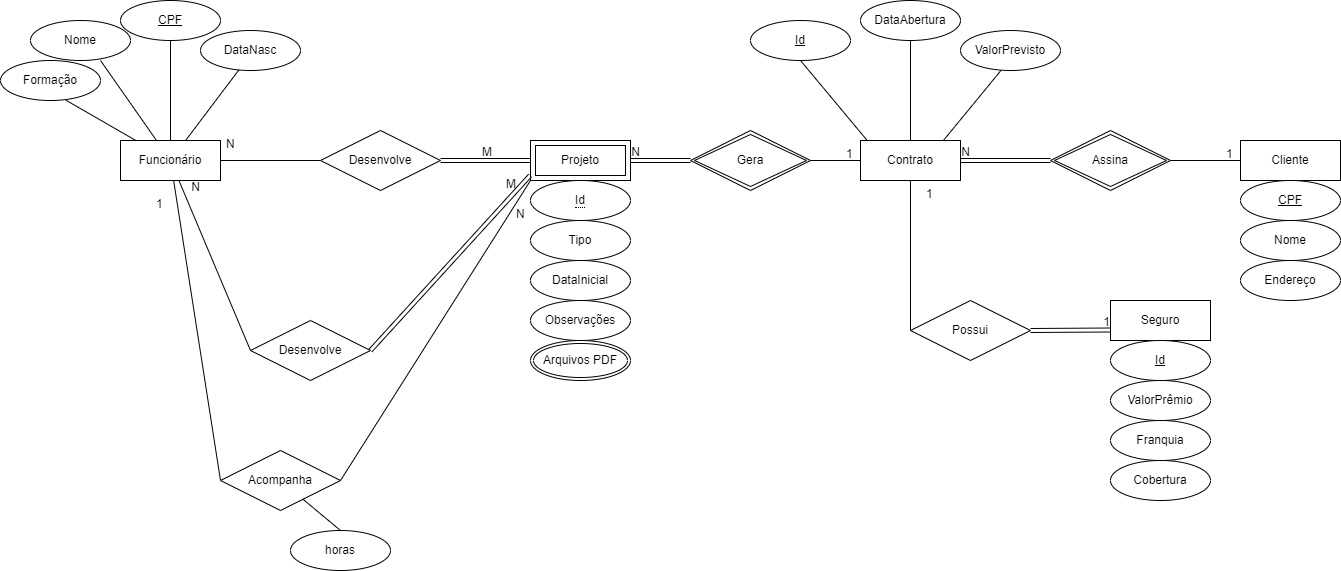

The diagram above was exported from draw.io. Its source (the exported page's mxGraphModel, read from the mxfile embedded in the PNG):
<mxGraphModel dx="1038" dy="489" grid="1" gridSize="10" guides="1" tooltips="1" connect="1" arrows="1" fold="1" page="1" pageScale="1" pageWidth="3300" pageHeight="4681" math="0" shadow="0">
  <root>
    <mxCell id="0" />
    <mxCell id="1" parent="0" />
    <mxCell id="R_KpN-oaigZ0lbmZ4zxw-39" style="edgeStyle=none;rounded=0;orthogonalLoop=1;jettySize=auto;html=1;entryX=0.5;entryY=1;entryDx=0;entryDy=0;endArrow=none;endFill=0;" parent="1" source="R_KpN-oaigZ0lbmZ4zxw-1" target="R_KpN-oaigZ0lbmZ4zxw-8" edge="1">
      <mxGeometry relative="1" as="geometry" />
    </mxCell>
    <mxCell id="R_KpN-oaigZ0lbmZ4zxw-40" style="edgeStyle=none;rounded=0;orthogonalLoop=1;jettySize=auto;html=1;entryX=0.384;entryY=0.985;entryDx=0;entryDy=0;entryPerimeter=0;endArrow=none;endFill=0;" parent="1" source="R_KpN-oaigZ0lbmZ4zxw-1" target="R_KpN-oaigZ0lbmZ4zxw-10" edge="1">
      <mxGeometry relative="1" as="geometry" />
    </mxCell>
    <mxCell id="R_KpN-oaigZ0lbmZ4zxw-41" style="edgeStyle=none;rounded=0;orthogonalLoop=1;jettySize=auto;html=1;endArrow=none;endFill=0;" parent="1" source="R_KpN-oaigZ0lbmZ4zxw-1" edge="1">
      <mxGeometry relative="1" as="geometry">
        <mxPoint x="250" y="170" as="targetPoint" />
      </mxGeometry>
    </mxCell>
    <mxCell id="R_KpN-oaigZ0lbmZ4zxw-42" style="edgeStyle=none;rounded=0;orthogonalLoop=1;jettySize=auto;html=1;entryX=0.656;entryY=0.995;entryDx=0;entryDy=0;entryPerimeter=0;endArrow=none;endFill=0;" parent="1" source="R_KpN-oaigZ0lbmZ4zxw-1" target="R_KpN-oaigZ0lbmZ4zxw-11" edge="1">
      <mxGeometry relative="1" as="geometry" />
    </mxCell>
    <mxCell id="R_KpN-oaigZ0lbmZ4zxw-50" style="edgeStyle=none;rounded=0;orthogonalLoop=1;jettySize=auto;html=1;entryX=0;entryY=0.5;entryDx=0;entryDy=0;endArrow=none;endFill=0;" parent="1" source="R_KpN-oaigZ0lbmZ4zxw-1" target="R_KpN-oaigZ0lbmZ4zxw-49" edge="1">
      <mxGeometry relative="1" as="geometry" />
    </mxCell>
    <mxCell id="R_KpN-oaigZ0lbmZ4zxw-64" style="edgeStyle=none;rounded=0;orthogonalLoop=1;jettySize=auto;html=1;endArrow=none;endFill=0;entryX=0;entryY=0.5;entryDx=0;entryDy=0;" parent="1" source="R_KpN-oaigZ0lbmZ4zxw-1" target="R_KpN-oaigZ0lbmZ4zxw-63" edge="1">
      <mxGeometry relative="1" as="geometry">
        <mxPoint x="400" y="650" as="targetPoint" />
      </mxGeometry>
    </mxCell>
    <mxCell id="R_KpN-oaigZ0lbmZ4zxw-1" value="Funcionário" style="whiteSpace=wrap;html=1;align=center;" parent="1" vertex="1">
      <mxGeometry x="270" y="250" width="100" height="40" as="geometry" />
    </mxCell>
    <mxCell id="R_KpN-oaigZ0lbmZ4zxw-44" style="edgeStyle=none;rounded=0;orthogonalLoop=1;jettySize=auto;html=1;entryX=1;entryY=0.5;entryDx=0;entryDy=0;endArrow=none;endFill=0;" parent="1" source="R_KpN-oaigZ0lbmZ4zxw-2" target="R_KpN-oaigZ0lbmZ4zxw-34" edge="1">
      <mxGeometry relative="1" as="geometry" />
    </mxCell>
    <mxCell id="R_KpN-oaigZ0lbmZ4zxw-2" value="Cliente" style="whiteSpace=wrap;html=1;align=center;" parent="1" vertex="1">
      <mxGeometry x="1390" y="250" width="100" height="40" as="geometry" />
    </mxCell>
    <mxCell id="R_KpN-oaigZ0lbmZ4zxw-56" style="edgeStyle=none;rounded=0;orthogonalLoop=1;jettySize=auto;html=1;entryX=0;entryY=0.5;entryDx=0;entryDy=0;endArrow=none;endFill=0;" parent="1" source="R_KpN-oaigZ0lbmZ4zxw-3" target="R_KpN-oaigZ0lbmZ4zxw-55" edge="1">
      <mxGeometry relative="1" as="geometry" />
    </mxCell>
    <mxCell id="R_KpN-oaigZ0lbmZ4zxw-57" style="edgeStyle=none;rounded=0;orthogonalLoop=1;jettySize=auto;html=1;entryX=0.5;entryY=1;entryDx=0;entryDy=0;endArrow=none;endFill=0;exitX=0.072;exitY=0.015;exitDx=0;exitDy=0;exitPerimeter=0;" parent="1" source="R_KpN-oaigZ0lbmZ4zxw-3" target="R_KpN-oaigZ0lbmZ4zxw-12" edge="1">
      <mxGeometry relative="1" as="geometry" />
    </mxCell>
    <mxCell id="R_KpN-oaigZ0lbmZ4zxw-58" style="edgeStyle=none;rounded=0;orthogonalLoop=1;jettySize=auto;html=1;entryX=0.5;entryY=1;entryDx=0;entryDy=0;endArrow=none;endFill=0;" parent="1" source="R_KpN-oaigZ0lbmZ4zxw-3" target="R_KpN-oaigZ0lbmZ4zxw-13" edge="1">
      <mxGeometry relative="1" as="geometry" />
    </mxCell>
    <mxCell id="R_KpN-oaigZ0lbmZ4zxw-59" style="edgeStyle=none;rounded=0;orthogonalLoop=1;jettySize=auto;html=1;entryX=0.416;entryY=0.965;entryDx=0;entryDy=0;entryPerimeter=0;endArrow=none;endFill=0;exitX=0.824;exitY=0.015;exitDx=0;exitDy=0;exitPerimeter=0;" parent="1" source="R_KpN-oaigZ0lbmZ4zxw-3" target="R_KpN-oaigZ0lbmZ4zxw-14" edge="1">
      <mxGeometry relative="1" as="geometry" />
    </mxCell>
    <mxCell id="R_KpN-oaigZ0lbmZ4zxw-3" value="Contrato" style="whiteSpace=wrap;html=1;align=center;" parent="1" vertex="1">
      <mxGeometry x="1010" y="250" width="100" height="40" as="geometry" />
    </mxCell>
    <mxCell id="R_KpN-oaigZ0lbmZ4zxw-5" value="Projeto" style="shape=ext;margin=3;double=1;whiteSpace=wrap;html=1;align=center;" parent="1" vertex="1">
      <mxGeometry x="680" y="250" width="100" height="40" as="geometry" />
    </mxCell>
    <mxCell id="R_KpN-oaigZ0lbmZ4zxw-7" value="Seguro" style="whiteSpace=wrap;html=1;align=center;" parent="1" vertex="1">
      <mxGeometry x="1260" y="410" width="100" height="40" as="geometry" />
    </mxCell>
    <mxCell id="R_KpN-oaigZ0lbmZ4zxw-8" value="CPF" style="ellipse;whiteSpace=wrap;html=1;align=center;fontStyle=4;" parent="1" vertex="1">
      <mxGeometry x="270" y="110" width="100" height="40" as="geometry" />
    </mxCell>
    <mxCell id="R_KpN-oaigZ0lbmZ4zxw-9" value="Nome" style="ellipse;whiteSpace=wrap;html=1;align=center;" parent="1" vertex="1">
      <mxGeometry x="180" y="130" width="100" height="40" as="geometry" />
    </mxCell>
    <mxCell id="R_KpN-oaigZ0lbmZ4zxw-10" value="DataNasc" style="ellipse;whiteSpace=wrap;html=1;align=center;" parent="1" vertex="1">
      <mxGeometry x="350" y="140" width="100" height="40" as="geometry" />
    </mxCell>
    <mxCell id="R_KpN-oaigZ0lbmZ4zxw-11" value="Formação" style="ellipse;whiteSpace=wrap;html=1;align=center;" parent="1" vertex="1">
      <mxGeometry x="150" y="170" width="100" height="40" as="geometry" />
    </mxCell>
    <mxCell id="R_KpN-oaigZ0lbmZ4zxw-12" value="Id" style="ellipse;whiteSpace=wrap;html=1;align=center;fontStyle=4;" parent="1" vertex="1">
      <mxGeometry x="900" y="130" width="100" height="40" as="geometry" />
    </mxCell>
    <mxCell id="R_KpN-oaigZ0lbmZ4zxw-13" value="DataAbertura" style="ellipse;whiteSpace=wrap;html=1;align=center;" parent="1" vertex="1">
      <mxGeometry x="1010" y="110" width="100" height="40" as="geometry" />
    </mxCell>
    <mxCell id="R_KpN-oaigZ0lbmZ4zxw-14" value="ValorPrevisto" style="ellipse;whiteSpace=wrap;html=1;align=center;" parent="1" vertex="1">
      <mxGeometry x="1110" y="140" width="100" height="40" as="geometry" />
    </mxCell>
    <mxCell id="R_KpN-oaigZ0lbmZ4zxw-16" value="Nome" style="ellipse;whiteSpace=wrap;html=1;align=center;" parent="1" vertex="1">
      <mxGeometry x="1390" y="330" width="100" height="40" as="geometry" />
    </mxCell>
    <mxCell id="R_KpN-oaigZ0lbmZ4zxw-17" value="CPF" style="ellipse;whiteSpace=wrap;html=1;align=center;fontStyle=4;" parent="1" vertex="1">
      <mxGeometry x="1390" y="290" width="100" height="40" as="geometry" />
    </mxCell>
    <mxCell id="R_KpN-oaigZ0lbmZ4zxw-18" value="Endereço" style="ellipse;whiteSpace=wrap;html=1;align=center;" parent="1" vertex="1">
      <mxGeometry x="1390" y="370" width="100" height="40" as="geometry" />
    </mxCell>
    <mxCell id="R_KpN-oaigZ0lbmZ4zxw-20" value="Tipo" style="ellipse;whiteSpace=wrap;html=1;align=center;" parent="1" vertex="1">
      <mxGeometry x="680" y="330" width="100" height="40" as="geometry" />
    </mxCell>
    <mxCell id="R_KpN-oaigZ0lbmZ4zxw-21" value="DataInicial" style="ellipse;whiteSpace=wrap;html=1;align=center;" parent="1" vertex="1">
      <mxGeometry x="680" y="370" width="100" height="40" as="geometry" />
    </mxCell>
    <mxCell id="R_KpN-oaigZ0lbmZ4zxw-22" value="Observações" style="ellipse;whiteSpace=wrap;html=1;align=center;" parent="1" vertex="1">
      <mxGeometry x="680" y="410" width="100" height="40" as="geometry" />
    </mxCell>
    <mxCell id="R_KpN-oaigZ0lbmZ4zxw-23" value="Arquivos PDF" style="ellipse;shape=doubleEllipse;margin=3;whiteSpace=wrap;html=1;align=center;" parent="1" vertex="1">
      <mxGeometry x="680" y="450" width="100" height="40" as="geometry" />
    </mxCell>
    <mxCell id="R_KpN-oaigZ0lbmZ4zxw-24" value="Id" style="ellipse;whiteSpace=wrap;html=1;align=center;fontStyle=4;" parent="1" vertex="1">
      <mxGeometry x="1260" y="450" width="100" height="40" as="geometry" />
    </mxCell>
    <mxCell id="R_KpN-oaigZ0lbmZ4zxw-25" value="ValorPrêmio" style="ellipse;whiteSpace=wrap;html=1;align=center;" parent="1" vertex="1">
      <mxGeometry x="1260" y="490" width="100" height="40" as="geometry" />
    </mxCell>
    <mxCell id="R_KpN-oaigZ0lbmZ4zxw-26" value="Franquia" style="ellipse;whiteSpace=wrap;html=1;align=center;" parent="1" vertex="1">
      <mxGeometry x="1260" y="530" width="100" height="40" as="geometry" />
    </mxCell>
    <mxCell id="R_KpN-oaigZ0lbmZ4zxw-27" value="Cobertura" style="ellipse;whiteSpace=wrap;html=1;align=center;" parent="1" vertex="1">
      <mxGeometry x="1260" y="570" width="100" height="40" as="geometry" />
    </mxCell>
    <mxCell id="R_KpN-oaigZ0lbmZ4zxw-32" style="rounded=0;orthogonalLoop=1;jettySize=auto;html=1;entryX=1;entryY=0.5;entryDx=0;entryDy=0;endArrow=none;endFill=0;" parent="1" source="R_KpN-oaigZ0lbmZ4zxw-28" target="R_KpN-oaigZ0lbmZ4zxw-1" edge="1">
      <mxGeometry relative="1" as="geometry" />
    </mxCell>
    <mxCell id="R_KpN-oaigZ0lbmZ4zxw-28" value="Desenvolve" style="shape=rhombus;perimeter=rhombusPerimeter;whiteSpace=wrap;html=1;align=center;" parent="1" vertex="1">
      <mxGeometry x="470" y="240" width="120" height="60" as="geometry" />
    </mxCell>
    <mxCell id="R_KpN-oaigZ0lbmZ4zxw-29" value="" style="shape=link;html=1;rounded=0;entryX=0;entryY=0.5;entryDx=0;entryDy=0;" parent="1" target="R_KpN-oaigZ0lbmZ4zxw-5" edge="1">
      <mxGeometry relative="1" as="geometry">
        <mxPoint x="590" y="270" as="sourcePoint" />
        <mxPoint x="650" y="269.5" as="targetPoint" />
      </mxGeometry>
    </mxCell>
    <mxCell id="R_KpN-oaigZ0lbmZ4zxw-30" value="M" style="resizable=0;html=1;align=left;verticalAlign=bottom;" parent="R_KpN-oaigZ0lbmZ4zxw-29" connectable="0" vertex="1">
      <mxGeometry x="-1" relative="1" as="geometry">
        <mxPoint x="40" as="offset" />
      </mxGeometry>
    </mxCell>
    <mxCell id="R_KpN-oaigZ0lbmZ4zxw-33" value="N" style="text;strokeColor=none;fillColor=none;spacingLeft=4;spacingRight=4;overflow=hidden;rotatable=0;points=[[0,0.5],[1,0.5]];portConstraint=eastwest;fontSize=12;" parent="1" vertex="1">
      <mxGeometry x="370" y="240" width="40" height="30" as="geometry" />
    </mxCell>
    <mxCell id="R_KpN-oaigZ0lbmZ4zxw-34" value="Assina" style="shape=rhombus;double=1;perimeter=rhombusPerimeter;whiteSpace=wrap;html=1;align=center;" parent="1" vertex="1">
      <mxGeometry x="1200" y="240" width="120" height="60" as="geometry" />
    </mxCell>
    <mxCell id="R_KpN-oaigZ0lbmZ4zxw-35" value="" style="shape=link;html=1;rounded=0;endArrow=none;endFill=0;exitX=1;exitY=0.5;exitDx=0;exitDy=0;" parent="1" source="R_KpN-oaigZ0lbmZ4zxw-3" edge="1">
      <mxGeometry relative="1" as="geometry">
        <mxPoint x="1470" y="519" as="sourcePoint" />
        <mxPoint x="1200" y="270" as="targetPoint" />
      </mxGeometry>
    </mxCell>
    <mxCell id="R_KpN-oaigZ0lbmZ4zxw-36" value="N" style="resizable=0;html=1;align=right;verticalAlign=bottom;" parent="R_KpN-oaigZ0lbmZ4zxw-35" connectable="0" vertex="1">
      <mxGeometry x="1" relative="1" as="geometry">
        <mxPoint x="-80" as="offset" />
      </mxGeometry>
    </mxCell>
    <mxCell id="R_KpN-oaigZ0lbmZ4zxw-38" value="1" style="text;strokeColor=none;fillColor=none;spacingLeft=4;spacingRight=4;overflow=hidden;rotatable=0;points=[[0,0.5],[1,0.5]];portConstraint=eastwest;fontSize=12;" parent="1" vertex="1">
      <mxGeometry x="1370" y="250" width="20" height="20" as="geometry" />
    </mxCell>
    <mxCell id="R_KpN-oaigZ0lbmZ4zxw-47" style="edgeStyle=none;rounded=0;orthogonalLoop=1;jettySize=auto;html=1;entryX=0;entryY=0.5;entryDx=0;entryDy=0;endArrow=none;endFill=0;" parent="1" source="R_KpN-oaigZ0lbmZ4zxw-43" target="R_KpN-oaigZ0lbmZ4zxw-3" edge="1">
      <mxGeometry relative="1" as="geometry" />
    </mxCell>
    <mxCell id="R_KpN-oaigZ0lbmZ4zxw-43" value="Gera" style="shape=rhombus;double=1;perimeter=rhombusPerimeter;whiteSpace=wrap;html=1;align=center;" parent="1" vertex="1">
      <mxGeometry x="840" y="240" width="120" height="60" as="geometry" />
    </mxCell>
    <mxCell id="R_KpN-oaigZ0lbmZ4zxw-45" value="" style="shape=link;html=1;rounded=0;endArrow=none;endFill=0;exitX=1;exitY=0.5;exitDx=0;exitDy=0;entryX=0;entryY=0.5;entryDx=0;entryDy=0;" parent="1" source="R_KpN-oaigZ0lbmZ4zxw-5" target="R_KpN-oaigZ0lbmZ4zxw-43" edge="1">
      <mxGeometry relative="1" as="geometry">
        <mxPoint x="1040" y="470" as="sourcePoint" />
        <mxPoint x="1200" y="470" as="targetPoint" />
      </mxGeometry>
    </mxCell>
    <mxCell id="R_KpN-oaigZ0lbmZ4zxw-46" value="N" style="resizable=0;html=1;align=right;verticalAlign=bottom;" parent="R_KpN-oaigZ0lbmZ4zxw-45" connectable="0" vertex="1">
      <mxGeometry x="1" relative="1" as="geometry">
        <mxPoint x="-50" as="offset" />
      </mxGeometry>
    </mxCell>
    <mxCell id="R_KpN-oaigZ0lbmZ4zxw-48" value="1" style="text;strokeColor=none;fillColor=none;spacingLeft=4;spacingRight=4;overflow=hidden;rotatable=0;points=[[0,0.5],[1,0.5]];portConstraint=eastwest;fontSize=12;" parent="1" vertex="1">
      <mxGeometry x="990" y="250" width="20" height="20" as="geometry" />
    </mxCell>
    <mxCell id="R_KpN-oaigZ0lbmZ4zxw-49" value="Desenvolve" style="shape=rhombus;perimeter=rhombusPerimeter;whiteSpace=wrap;html=1;align=center;" parent="1" vertex="1">
      <mxGeometry x="400" y="430" width="120" height="60" as="geometry" />
    </mxCell>
    <mxCell id="R_KpN-oaigZ0lbmZ4zxw-52" value="" style="shape=link;html=1;rounded=0;endArrow=none;endFill=0;exitX=1;exitY=0.5;exitDx=0;exitDy=0;entryX=1.48;entryY=0.25;entryDx=0;entryDy=0;entryPerimeter=0;" parent="1" source="R_KpN-oaigZ0lbmZ4zxw-49" target="R_KpN-oaigZ0lbmZ4zxw-54" edge="1">
      <mxGeometry relative="1" as="geometry">
        <mxPoint x="610" y="340" as="sourcePoint" />
        <mxPoint x="680" y="290" as="targetPoint" />
      </mxGeometry>
    </mxCell>
    <mxCell id="R_KpN-oaigZ0lbmZ4zxw-53" value="N" style="resizable=0;html=1;align=right;verticalAlign=bottom;" parent="R_KpN-oaigZ0lbmZ4zxw-52" connectable="0" vertex="1">
      <mxGeometry x="1" relative="1" as="geometry">
        <mxPoint x="-330" y="20" as="offset" />
      </mxGeometry>
    </mxCell>
    <mxCell id="R_KpN-oaigZ0lbmZ4zxw-54" value="M" style="text;strokeColor=none;fillColor=none;spacingLeft=4;spacingRight=4;overflow=hidden;rotatable=0;points=[[0,0.5],[1,0.5]];portConstraint=eastwest;fontSize=12;" parent="1" vertex="1">
      <mxGeometry x="650" y="280" width="20" height="20" as="geometry" />
    </mxCell>
    <mxCell id="R_KpN-oaigZ0lbmZ4zxw-55" value="Possui" style="shape=rhombus;perimeter=rhombusPerimeter;whiteSpace=wrap;html=1;align=center;" parent="1" vertex="1">
      <mxGeometry x="1060" y="410" width="120" height="60" as="geometry" />
    </mxCell>
    <mxCell id="R_KpN-oaigZ0lbmZ4zxw-60" value="" style="shape=link;html=1;rounded=0;endArrow=none;endFill=0;" parent="1" edge="1">
      <mxGeometry relative="1" as="geometry">
        <mxPoint x="1180" y="440" as="sourcePoint" />
        <mxPoint x="1260" y="439.5" as="targetPoint" />
      </mxGeometry>
    </mxCell>
    <mxCell id="R_KpN-oaigZ0lbmZ4zxw-61" value="1" style="resizable=0;html=1;align=right;verticalAlign=bottom;" parent="R_KpN-oaigZ0lbmZ4zxw-60" connectable="0" vertex="1">
      <mxGeometry x="1" relative="1" as="geometry" />
    </mxCell>
    <mxCell id="R_KpN-oaigZ0lbmZ4zxw-62" value="&lt;span style=&quot;border-bottom: 1px dotted&quot;&gt;Id&lt;/span&gt;" style="ellipse;whiteSpace=wrap;html=1;align=center;" parent="1" vertex="1">
      <mxGeometry x="680" y="290" width="100" height="40" as="geometry" />
    </mxCell>
    <mxCell id="R_KpN-oaigZ0lbmZ4zxw-65" style="edgeStyle=none;rounded=0;orthogonalLoop=1;jettySize=auto;html=1;endArrow=none;endFill=0;entryX=0;entryY=1;entryDx=0;entryDy=0;exitX=1;exitY=0.5;exitDx=0;exitDy=0;" parent="1" source="R_KpN-oaigZ0lbmZ4zxw-63" target="R_KpN-oaigZ0lbmZ4zxw-5" edge="1">
      <mxGeometry relative="1" as="geometry">
        <mxPoint x="670" y="350" as="targetPoint" />
      </mxGeometry>
    </mxCell>
    <mxCell id="R_KpN-oaigZ0lbmZ4zxw-68" style="edgeStyle=none;rounded=0;orthogonalLoop=1;jettySize=auto;html=1;entryX=0.5;entryY=0;entryDx=0;entryDy=0;endArrow=none;endFill=0;" parent="1" source="R_KpN-oaigZ0lbmZ4zxw-63" target="R_KpN-oaigZ0lbmZ4zxw-67" edge="1">
      <mxGeometry relative="1" as="geometry" />
    </mxCell>
    <mxCell id="R_KpN-oaigZ0lbmZ4zxw-63" value="Acompanha" style="shape=rhombus;perimeter=rhombusPerimeter;whiteSpace=wrap;html=1;align=center;" parent="1" vertex="1">
      <mxGeometry x="370" y="560" width="120" height="60" as="geometry" />
    </mxCell>
    <mxCell id="R_KpN-oaigZ0lbmZ4zxw-67" value="horas" style="ellipse;whiteSpace=wrap;html=1;align=center;" parent="1" vertex="1">
      <mxGeometry x="440" y="640" width="100" height="40" as="geometry" />
    </mxCell>
    <mxCell id="R_KpN-oaigZ0lbmZ4zxw-69" value="1" style="text;strokeColor=none;fillColor=none;spacingLeft=4;spacingRight=4;overflow=hidden;rotatable=0;points=[[0,0.5],[1,0.5]];portConstraint=eastwest;fontSize=12;" parent="1" vertex="1">
      <mxGeometry x="300" y="300" width="20" height="20" as="geometry" />
    </mxCell>
    <mxCell id="R_KpN-oaigZ0lbmZ4zxw-72" style="edgeStyle=none;rounded=0;orthogonalLoop=1;jettySize=auto;html=1;exitX=0;exitY=0.5;exitDx=0;exitDy=0;endArrow=none;endFill=0;" parent="1" source="R_KpN-oaigZ0lbmZ4zxw-69" target="R_KpN-oaigZ0lbmZ4zxw-69" edge="1">
      <mxGeometry relative="1" as="geometry" />
    </mxCell>
    <mxCell id="R_KpN-oaigZ0lbmZ4zxw-73" value="N" style="text;strokeColor=none;fillColor=none;spacingLeft=4;spacingRight=4;overflow=hidden;rotatable=0;points=[[0,0.5],[1,0.5]];portConstraint=eastwest;fontSize=12;" parent="1" vertex="1">
      <mxGeometry x="660" y="310" width="20" height="30" as="geometry" />
    </mxCell>
    <mxCell id="R_KpN-oaigZ0lbmZ4zxw-74" value="1" style="text;strokeColor=none;fillColor=none;spacingLeft=4;spacingRight=4;overflow=hidden;rotatable=0;points=[[0,0.5],[1,0.5]];portConstraint=eastwest;fontSize=12;" parent="1" vertex="1">
      <mxGeometry x="1070" y="290" width="20" height="20" as="geometry" />
    </mxCell>
  </root>
</mxGraphModel>